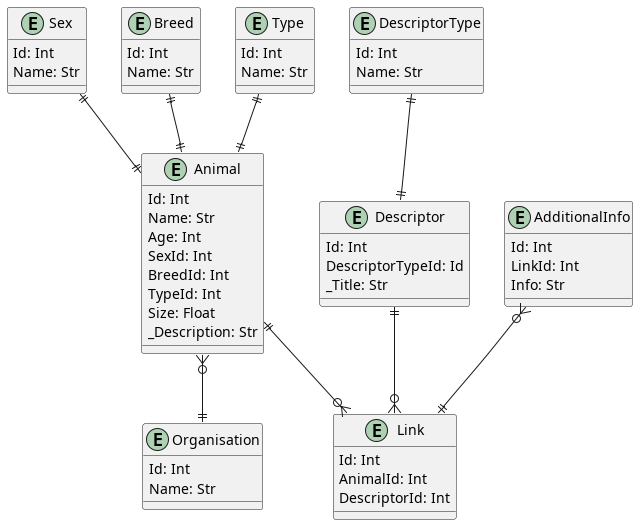

The diagram above was rendered by PlantUML. Its source (embedded in the PNG):
@startuml
entity Sex {
    Id: Int
    Name: Str
}
entity Breed {
    Id: Int
    Name: Str
}
entity Type {
    Id: Int
    Name: Str
}
entity Animal {
    Id: Int
    Name: Str
    Age: Int
    SexId: Int
    BreedId: Int
    TypeId: Int
    Size: Float
    _Description: Str
}
entity DescriptorType {
    Id: Int
    Name: Str
}
entity Descriptor {
    Id: Int
    DescriptorTypeId: Id
    _Title: Str
}
entity Link {
    Id: Int
    AnimalId: Int
    DescriptorId: Int
}
entity AdditionalInfo {
    Id: Int
    LinkId: Int
    Info: Str
}
entity Organisation {
    Id: Int
    Name: Str
}
Animal }o--|| Organisation
DescriptorType ||--|| Descriptor
Descriptor ||--o{ Link
Animal ||--o{ Link
AdditionalInfo }o--|| Link
Breed ||--|| Animal
Type ||--|| Animal
Sex ||--|| Animal
@enduml